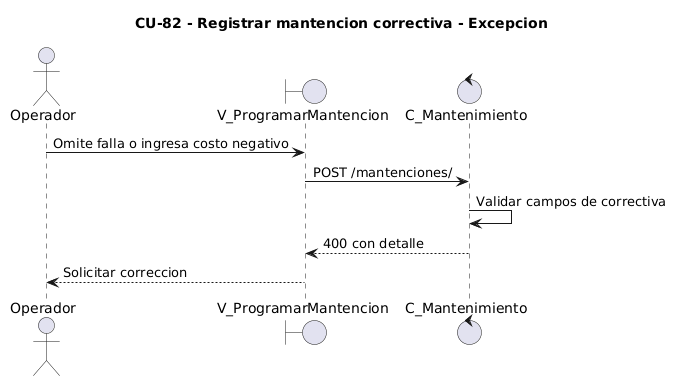

The diagram above was rendered by PlantUML. Its source (embedded in the PNG):
@startuml
title CU-82 - Registrar mantencion correctiva - Excepcion
actor Operador
boundary V_ProgramarMantencion as Vista
control C_Mantenimiento as Controlador
Operador -> Vista: Omite falla o ingresa costo negativo
Vista -> Controlador: POST /mantenciones/
Controlador -> Controlador: Validar campos de correctiva
Controlador --> Vista: 400 con detalle
Vista --> Operador: Solicitar correccion
@enduml